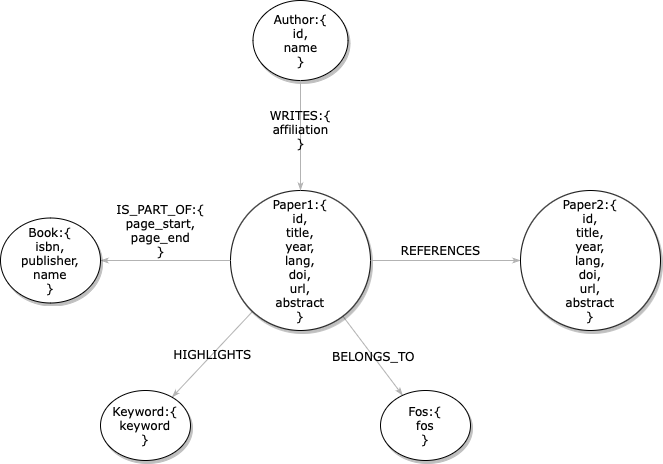

The diagram above was exported from draw.io. Its source (the exported page's mxGraphModel, read from the mxfile embedded in the PNG):
<mxGraphModel dx="1018" dy="690" grid="1" gridSize="10" guides="1" tooltips="1" connect="1" arrows="1" fold="1" page="1" pageScale="1" pageWidth="1100" pageHeight="850" background="none" math="0" shadow="0">
  <root>
    <mxCell id="0" />
    <mxCell id="1" parent="0" />
    <mxCell id="1ea317790d2ca983-1" value="Author:{&lt;br&gt;id,&lt;br&gt;name&lt;br&gt;}" style="ellipse;whiteSpace=wrap;html=1;rounded=0;shadow=1;comic=0;labelBackgroundColor=none;strokeWidth=1;fontFamily=Verdana;fontSize=12;align=center;" parent="1" vertex="1">
      <mxGeometry x="452.5" y="60" width="95" height="80" as="geometry" />
    </mxCell>
    <mxCell id="1ea317790d2ca983-21" value="HIGHLIGHTS" style="edgeStyle=none;rounded=1;html=1;labelBackgroundColor=none;startArrow=none;startFill=0;startSize=5;endArrow=classicThin;endFill=1;endSize=5;jettySize=auto;orthogonalLoop=1;strokeColor=#B3B3B3;strokeWidth=1;fontFamily=Verdana;fontSize=12" parent="1" source="1ea317790d2ca983-2" target="1ea317790d2ca983-7" edge="1">
      <mxGeometry relative="1" as="geometry" />
    </mxCell>
    <mxCell id="1ea317790d2ca983-22" value="BELONGS_TO" style="edgeStyle=none;rounded=1;html=1;labelBackgroundColor=none;startArrow=none;startFill=0;startSize=5;endArrow=classicThin;endFill=1;endSize=5;jettySize=auto;orthogonalLoop=1;strokeColor=#B3B3B3;strokeWidth=1;fontFamily=Verdana;fontSize=12" parent="1" source="1ea317790d2ca983-2" target="1ea317790d2ca983-6" edge="1">
      <mxGeometry relative="1" as="geometry" />
    </mxCell>
    <mxCell id="1ea317790d2ca983-2" value="&lt;span&gt;Paper1:{&lt;br&gt;id,&lt;br&gt;title,&lt;br&gt;year,&lt;br&gt;lang,&lt;br&gt;doi,&lt;br&gt;url,&lt;br&gt;abstract&lt;br&gt;}&lt;br&gt;&lt;/span&gt;" style="ellipse;whiteSpace=wrap;html=1;rounded=0;shadow=1;comic=0;labelBackgroundColor=none;strokeWidth=1;fontFamily=Verdana;fontSize=12;align=center;" parent="1" vertex="1">
      <mxGeometry x="430" y="250" width="140" height="140" as="geometry" />
    </mxCell>
    <mxCell id="1ea317790d2ca983-15" value="relation" style="edgeStyle=none;rounded=1;html=1;labelBackgroundColor=none;startArrow=none;startFill=0;startSize=5;endArrow=classicThin;endFill=1;endSize=5;jettySize=auto;orthogonalLoop=1;strokeColor=#B3B3B3;strokeWidth=1;fontFamily=Verdana;fontSize=12" parent="1" target="1ea317790d2ca983-4" edge="1">
      <mxGeometry relative="1" as="geometry">
        <mxPoint x="737.5" y="240" as="sourcePoint" />
      </mxGeometry>
    </mxCell>
    <mxCell id="1ea317790d2ca983-16" value="REFERENCES" style="edgeStyle=none;rounded=1;html=1;labelBackgroundColor=none;startArrow=none;startFill=0;startSize=5;endArrow=classicThin;endFill=1;endSize=5;jettySize=auto;orthogonalLoop=1;strokeColor=#B3B3B3;strokeWidth=1;fontFamily=Verdana;fontSize=12;exitX=1;exitY=0.5;exitDx=0;exitDy=0;" parent="1" source="1ea317790d2ca983-2" edge="1">
      <mxGeometry x="-0.0667" y="10" relative="1" as="geometry">
        <mxPoint x="737.5" y="370" as="sourcePoint" />
        <mxPoint x="720" y="320" as="targetPoint" />
        <mxPoint as="offset" />
      </mxGeometry>
    </mxCell>
    <mxCell id="1ea317790d2ca983-6" value="&lt;span&gt;Fos:{&lt;br&gt;fos&lt;br&gt;}&lt;br&gt;&lt;/span&gt;" style="ellipse;whiteSpace=wrap;html=1;rounded=0;shadow=1;comic=0;labelBackgroundColor=none;strokeWidth=1;fontFamily=Verdana;fontSize=12;align=center;" parent="1" vertex="1">
      <mxGeometry x="580" y="450" width="90" height="70" as="geometry" />
    </mxCell>
    <mxCell id="1ea317790d2ca983-7" value="&lt;span&gt;Keyword:{&lt;br&gt;keyword&lt;br&gt;}&lt;br&gt;&lt;/span&gt;" style="ellipse;whiteSpace=wrap;html=1;rounded=0;shadow=1;comic=0;labelBackgroundColor=none;strokeWidth=1;fontFamily=Verdana;fontSize=12;align=center;" parent="1" vertex="1">
      <mxGeometry x="300" y="450" width="90" height="70" as="geometry" />
    </mxCell>
    <mxCell id="4wTgxkeGstm03jkMaXVm-5" value="WRITES:{&lt;br&gt;affiliation&lt;br&gt;}" style="edgeStyle=none;rounded=1;html=1;labelBackgroundColor=none;startArrow=none;startFill=0;startSize=5;endArrow=classicThin;endFill=1;endSize=5;jettySize=auto;orthogonalLoop=1;strokeColor=#B3B3B3;strokeWidth=1;fontFamily=Verdana;fontSize=12;exitX=0.5;exitY=1;exitDx=0;exitDy=0;entryX=0.5;entryY=0;entryDx=0;entryDy=0;" edge="1" parent="1" source="1ea317790d2ca983-1" target="1ea317790d2ca983-2">
      <mxGeometry x="-0.1111" relative="1" as="geometry">
        <mxPoint x="476.84886621248006" y="157.7873767534815" as="sourcePoint" />
        <mxPoint x="300.00456954705624" y="239.9957267291034" as="targetPoint" />
        <mxPoint as="offset" />
      </mxGeometry>
    </mxCell>
    <mxCell id="4wTgxkeGstm03jkMaXVm-9" value="IS_PART_OF:{&lt;br&gt;page_start,&lt;br&gt;page_end&lt;br&gt;}" style="edgeStyle=none;rounded=1;html=1;labelBackgroundColor=none;startArrow=none;startFill=0;startSize=5;endArrow=classicThin;endFill=1;endSize=5;jettySize=auto;orthogonalLoop=1;strokeColor=#B3B3B3;strokeWidth=1;fontFamily=Verdana;fontSize=12;exitX=0;exitY=0.5;exitDx=0;exitDy=0;" edge="1" parent="1" source="1ea317790d2ca983-2">
      <mxGeometry x="0.0769" y="-30" relative="1" as="geometry">
        <mxPoint x="299.99851428216175" y="268.6196825495504" as="sourcePoint" />
        <mxPoint x="300" y="320" as="targetPoint" />
        <mxPoint as="offset" />
      </mxGeometry>
    </mxCell>
    <mxCell id="4wTgxkeGstm03jkMaXVm-10" value="&lt;span&gt;Book:{&lt;br&gt;isbn,&lt;br&gt;publisher,&lt;br&gt;name&lt;br&gt;}&lt;br&gt;&lt;/span&gt;" style="ellipse;whiteSpace=wrap;html=1;rounded=0;shadow=1;comic=0;labelBackgroundColor=none;strokeWidth=1;fontFamily=Verdana;fontSize=12;align=center;" vertex="1" parent="1">
      <mxGeometry x="200" y="277.5" width="100" height="85" as="geometry" />
    </mxCell>
    <mxCell id="4wTgxkeGstm03jkMaXVm-11" value="&lt;span&gt;Paper2:{&lt;br&gt;id,&lt;br&gt;title,&lt;br&gt;year,&lt;br&gt;lang,&lt;br&gt;doi,&lt;br&gt;url,&lt;br&gt;abstract&lt;br&gt;}&lt;br&gt;&lt;/span&gt;" style="ellipse;whiteSpace=wrap;html=1;rounded=0;shadow=1;comic=0;labelBackgroundColor=none;strokeWidth=1;fontFamily=Verdana;fontSize=12;align=center;" vertex="1" parent="1">
      <mxGeometry x="720" y="250" width="140" height="140" as="geometry" />
    </mxCell>
  </root>
</mxGraphModel>